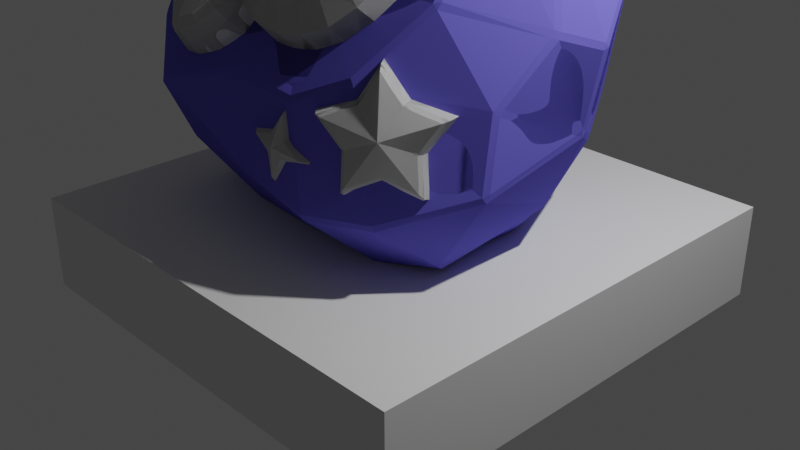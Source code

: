 # Source: Fossil.blend  (saved by Blender 2.83.19; exported with 4.5.12 LTS)
import bpy
from mathutils import Matrix  # noqa: F401  (used for matrix-valued properties, if any)

bpy.ops.wm.read_factory_settings(use_empty=True)
scene = bpy.context.scene
scene.name = 'Scene'

# ---- collections
col_collection = bpy.data.collections.new('Collection'); scene.collection.children.link(col_collection)
col_fossil = bpy.data.collections.new('Fossil'); scene.collection.children.link(col_fossil)
col_fossil_smooth = bpy.data.collections.new('Fossil Smooth'); scene.collection.children.link(col_fossil_smooth)

# ---- materials (node trees are filled in below, after node groups)
mat_white = bpy.data.materials.new('White')
mat_white.use_transparent_shadow = False
mat_purple = bpy.data.materials.new('Purple')
mat_purple.use_transparent_shadow = False
mat_purple.diffuse_color = (0.1384, 0.1221, 0.6038, 1.0)

# ---- material node trees
mat_white.use_nodes = True; mat_white.node_tree.nodes.clear()
_N = mat_white.node_tree.nodes; _L = mat_white.node_tree.links
n0 = _N.new('ShaderNodeOutputMaterial'); n0.name = 'Material Output'; n0.location = (300, 300)
n1 = _N.new('ShaderNodeBsdfPrincipled'); n1.name = 'Principled BSDF'; n1.location = (10, 300)
n1.distribution = 'GGX'
n1.subsurface_method = 'BURLEY'
n1.inputs[3].default_value = 1.45
n1.inputs[27].default_value = (0.0, 0.0, 0.0, 1.0)
n1.inputs[28].default_value = 1.0
_L.new(n1.outputs[0], n0.inputs[0])
n0.is_active_output = True

# ---- world
world_world = bpy.data.worlds.new('World'); scene.world = world_world
world_world.use_nodes = True; world_world.node_tree.nodes.clear()
_N = world_world.node_tree.nodes; _L = world_world.node_tree.links
n0 = _N.new('ShaderNodeOutputWorld'); n0.name = 'World Output'; n0.location = (300, 300)
n1 = _N.new('ShaderNodeBackground'); n1.name = 'Background'; n1.location = (10, 300)
n1.inputs[0].default_value = (0.05088, 0.05088, 0.05088, 1.0)
_L.new(n1.outputs[0], n0.inputs[0])
n0.is_active_output = True
world_world.color = (0.05088, 0.05088, 0.05088)
world_world.use_sun_shadow = False
world_world.sun_shadow_jitter_overblur = 0.0

# ---- cameras
cam_camera = bpy.data.cameras.new('Camera')
cam_camera.clip_end = 100.0
cam_camera.ortho_scale = 7.314

# ---- lights
light_light = bpy.data.lights.new('Light', 'POINT')
light_light.transmission_factor = 0.0
light_light.energy = 1000.0
light_light.shadow_soft_size = 0.1
light_light.shadow_maximum_resolution = 0.006
light_light.use_absolute_resolution = True

# ---- meshes
me_flat_base = bpy.data.meshes.new('Flat Base')
me_flat_base.from_pydata([(-2.5, -2.5, 0.0), (2.5, -2.5, 0.0), (-2.5, 2.5, 0.0), (2.5, 2.5, 0.0), (-2.5, 2.5, -1.0), (-2.5, -2.5, -1.0), (2.5, -2.5, -1.0), (2.5, 2.5, -1.0)], [], [(0, 2, 3, 1), (5, 6, 7, 4), (1, 3, 7, 6), (2, 0, 5, 4), (3, 2, 4, 7), (0, 1, 6, 5)])
_uv = me_flat_base.uv_layers.new(name='UVMap')
_uv.uv.foreach_set('vector', [0.0, 0.0, 0.0, 1.0, 1.0, 1.0, 1.0, 0.0, 0.0, 0.0, 1.0, 0.0, 1.0, 1.0, 0.0, 1.0, 1.0, 0.0, 1.0, 1.0, 1.0, 1.0, 1.0, 0.0, 0.0, 1.0, 0.0, 0.0, 0.0, 0.0, 0.0, 1.0, 1.0, 1.0, 0.0, 1.0, 0.0, 1.0, 1.0, 1.0, 0.0, 0.0, 1.0, 0.0, 1.0, 0.0, 0.0, 0.0])
me_flat_base.use_remesh_preserve_volume = False
me_flat_base.use_remesh_preserve_attributes = False
me_flat_base.use_mirror_vertex_groups = False
me_flat_base.update()
me_diamond = bpy.data.meshes.new('Diamond')
me_diamond.from_pydata([(0.2776, -1.628, 1.611), (0.314, -1.505, 1.71), (0.2744, -1.505, 1.717), (0.1247, -1.537, 1.461), (0.3743, -1.537, 1.42), (0.1572, -1.656, 1.432), (0.3348, -1.656, 1.403), (-0.0541, -1.662, 1.375), (-0.1687, -1.55, 1.401), (-0.1752, -1.555, 1.362), (0.08398, -1.567, 1.213), (0.2327, -1.724, 1.336), (0.1282, -1.677, 1.256), (0.1845, -1.695, 1.045), (0.1435, -1.599, 0.9209), (0.1831, -1.599, 0.9144), (0.3336, -1.566, 1.172), (0.3058, -1.677, 1.227), (0.5162, -1.661, 1.281), (0.6262, -1.554, 1.23), (0.6327, -1.549, 1.269)], [], [(0, 1, 2), (0, 2, 3), (4, 1, 0), (5, 0, 3), (6, 4, 0), (5, 3, 7), (3, 8, 7), (7, 8, 9), (7, 9, 10), (5, 11, 0), (7, 11, 5), (0, 11, 6), (12, 7, 10), (11, 7, 12), (12, 10, 13), (13, 11, 12), (10, 14, 13), (13, 14, 15), (13, 15, 16), (17, 11, 13), (17, 13, 16), (18, 11, 17), (17, 16, 18), (6, 11, 18), (6, 18, 4), (16, 19, 18), (18, 20, 4), (18, 19, 20), (1, 3, 2), (1, 4, 3), (3, 10, 8), (16, 4, 20), (10, 9, 8), (10, 16, 15), (10, 3, 16), (3, 4, 16), (14, 10, 15), (19, 16, 20)])
me_diamond.materials.append(mat_white)
me_diamond.use_remesh_preserve_volume = False
me_diamond.use_remesh_preserve_attributes = False
me_diamond.use_mirror_vertex_groups = False
me_diamond.update()
me_helix = bpy.data.meshes.new('Helix')
me_helix.from_pydata([(-0.5647, -1.078, 2.042), (-0.4207, -1.108, 1.988), (-0.3981, -1.416, 2.305), (-0.1654, -1.453, 2.257), (-0.1773, -1.137, 1.928), (-0.2832, -1.359, 2.706), (0.05183, -1.456, 2.25), (0.06793, -1.132, 1.914), (-0.1184, -1.38, 2.662), (0.03368, -1.381, 2.648), (-0.4205, -1.321, 2.771), (-0.181, -1.019, 2.884), (0.1866, -1.358, 2.668), (-0.5172, -1.268, 2.854), (-0.8209, -1.182, 2.71), (-0.5797, -1.204, 2.955), (-0.6048, -1.155, 3.026), (-0.8807, -0.9587, 3.03), (-0.6065, -1.076, 3.132), (-0.8527, -0.8594, 3.168), (-0.266, -0.9246, 3.101), (-0.5921, -1.023, 3.219), (-0.7938, -0.7538, 3.311), (-0.5431, -0.9445, 3.313), (-0.4983, -0.8878, 3.388), (-0.6874, -0.6598, 3.435), (-0.4324, -0.8404, 3.436), (-0.3283, -0.8104, 3.47), (-0.2034, -0.8021, 3.458), (-0.1627, -0.5137, 3.596), (-0.09198, -0.8056, 3.43), (0.2084, -0.5937, 3.453), (0.002189, -0.864, 3.341), (0.3507, -0.7431, 3.23), (0.02936, -0.9277, 3.233), (0.01361, -1.001, 3.122), (-0.2543, -0.9727, 2.997), (-0.001614, -1.037, 3.035), (0.133, -1.033, 2.839), (-0.02613, -1.049, 2.83), (-0.5916, -1.259, 2.303), (-0.5741, -1.157, 1.932), (-0.6387, -1.473, 2.214), (-0.603, -1.338, 2.417), (-0.8013, -1.585, 2.056), (-0.7709, -1.316, 1.725), (-0.6749, -1.561, 2.325), (-1.016, -1.656, 1.972), (-1.022, -1.396, 1.634), (-0.7416, -1.594, 2.39), (-0.7128, -1.274, 2.572), (-0.8283, -1.672, 2.187), (-1.019, -1.55, 2.501), (-0.8716, -1.686, 2.274), (-1.027, -1.736, 2.107), (-1.025, -1.738, 2.216), (-1.162, -1.695, 2.044), (-1.227, -1.677, 2.094), (-1.177, -1.604, 1.905), (-1.21, -1.41, 1.63), (-1.304, -1.392, 1.662), (-1.265, -1.591, 1.96), (-1.491, -1.238, 1.895), (-1.379, -1.554, 2.234), (-1.625, -1.057, 2.16), (-1.502, -1.389, 2.477), (-1.712, -0.8447, 2.466), (-1.133, -1.406, 2.713), (-1.582, -1.193, 2.758), (-1.731, -0.6151, 2.791), (-1.188, -1.262, 2.92), (-0.8804, -1.068, 2.876), (-1.6, -0.9825, 3.056), (-1.684, -0.4248, 3.054), (-1.195, -1.113, 3.13), (-1.557, -0.8082, 3.298), (-1.55, -0.2186, 3.333), (-1.157, -0.9725, 3.326), (-1.434, -0.619, 3.554), (-1.076, -0.8348, 3.513), (-1.192, -0.4215, 3.812), (-1.288, -0.003436, 3.614), (-0.917, -0.6879, 3.706), (-0.8773, -0.2569, 4.017), (-0.7012, -0.583, 3.835), (-0.5536, -0.5855, 3.528), (-0.9443, 0.1755, 3.837), (-0.434, -0.5112, 3.913), (-0.367, -0.5279, 3.593), (-0.5122, -0.1729, 4.104), (-0.5465, 0.2669, 3.933), (-0.1262, -0.4796, 3.932), (-0.09541, -0.1339, 4.125), (-0.09256, 0.3095, 3.955), (0.1505, -0.5112, 3.863), (0.2861, -0.1835, 4.023), (0.3231, 0.2553, 3.844), (0.03818, -0.5314, 3.554), (0.6084, -0.2895, 3.846), (0.6741, 0.1393, 3.652), (0.3906, -0.595, 3.726), (0.8486, -0.4571, 3.591), (0.9358, -0.04316, 3.373), (1.07, -0.2643, 3.051), (0.5545, -0.715, 3.542), (0.3092, -0.6658, 3.342), (0.9716, -0.6597, 3.295), (1.092, -0.4647, 2.768), (0.6233, -0.8446, 3.353), (0.3473, -0.8182, 3.124), (0.6386, -0.9654, 3.182), (0.3222, -0.9033, 3.006), (0.9922, -0.8432, 3.034), (1.027, -0.6569, 2.503), (0.6, -1.09, 3.009), (0.9325, -1.019, 2.79), (0.8574, -0.8465, 2.25), (0.5042, -1.207, 2.853), (0.2421, -0.9806, 2.905), (0.7765, -1.193, 2.558), (0.6404, -0.9968, 2.057), (0.3626, -1.3, 2.734), (0.5773, -1.331, 2.381), (0.358, -1.092, 1.947), (0.3181, -1.419, 2.28)], [], [(40, 0, 1), (2, 40, 1), (2, 43, 40), (2, 1, 3), (1, 4, 3), (2, 5, 43), (3, 4, 6), (4, 7, 6), (3, 8, 2), (8, 5, 2), (9, 8, 3), (6, 9, 3), (8, 39, 5), (8, 9, 39), (5, 10, 43), (50, 43, 10), (39, 11, 5), (11, 10, 5), (9, 12, 39), (12, 9, 6), (12, 38, 39), (13, 10, 11), (13, 50, 10), (50, 13, 14), (36, 13, 11), (13, 15, 14), (36, 15, 13), (71, 14, 15), (16, 71, 15), (16, 15, 36), (71, 16, 17), (18, 16, 36), (16, 18, 17), (17, 18, 19), (20, 18, 36), (18, 21, 19), (21, 18, 20), (19, 21, 22), (21, 23, 22), (23, 21, 20), (23, 24, 22), (24, 23, 20), (24, 25, 22), (24, 26, 25), (20, 26, 24), (26, 85, 25), (26, 27, 85), (20, 27, 26), (27, 88, 85), (27, 28, 88), (20, 28, 27), (28, 29, 88), (28, 30, 29), (30, 28, 20), (30, 97, 29), (97, 30, 31), (30, 32, 31), (32, 30, 20), (31, 32, 105), (33, 105, 32), (34, 33, 32), (34, 32, 20), (33, 34, 109), (109, 34, 111), (35, 34, 20), (34, 35, 111), (35, 20, 36), (35, 118, 111), (37, 35, 36), (35, 37, 118), (11, 37, 36), (37, 38, 118), (37, 11, 39), (37, 39, 38), (0, 40, 41), (40, 42, 41), (40, 43, 42), (42, 44, 41), (44, 45, 41), (43, 46, 42), (44, 47, 45), (47, 48, 45), (49, 46, 43), (43, 50, 49), (46, 51, 42), (51, 46, 49), (51, 44, 42), (50, 52, 49), (52, 50, 14), (53, 51, 49), (52, 53, 49), (44, 51, 54), (47, 44, 54), (51, 53, 55), (54, 51, 55), (55, 53, 52), (54, 56, 47), (54, 55, 57), (56, 54, 57), (56, 58, 47), (47, 58, 48), (58, 59, 48), (60, 59, 58), (61, 58, 56), (61, 60, 58), (57, 61, 56), (62, 60, 61), (57, 63, 61), (63, 62, 61), (57, 55, 63), (55, 52, 63), (64, 62, 63), (65, 64, 63), (63, 52, 65), (66, 64, 65), (52, 67, 65), (67, 52, 14), (68, 66, 65), (65, 67, 68), (69, 66, 68), (70, 67, 14), (67, 70, 68), (71, 70, 14), (72, 69, 68), (68, 70, 72), (73, 69, 72), (74, 70, 71), (70, 74, 72), (17, 74, 71), (75, 73, 72), (72, 74, 75), (76, 73, 75), (77, 74, 17), (74, 77, 75), (19, 77, 17), (78, 76, 75), (75, 77, 78), (79, 77, 19), (77, 79, 78), (22, 79, 19), (78, 80, 76), (78, 79, 80), (80, 81, 76), (82, 79, 22), (79, 82, 80), (25, 82, 22), (80, 83, 81), (84, 82, 25), (82, 84, 80), (84, 83, 80), (85, 84, 25), (83, 86, 81), (87, 84, 85), (84, 87, 83), (88, 87, 85), (83, 89, 86), (87, 89, 83), (89, 90, 86), (91, 87, 88), (87, 91, 89), (29, 91, 88), (89, 92, 90), (91, 92, 89), (92, 93, 90), (91, 29, 94), (92, 95, 93), (92, 91, 95), (91, 94, 95), (95, 96, 93), (29, 97, 94), (95, 98, 96), (95, 94, 98), (98, 99, 96), (100, 94, 97), (94, 100, 98), (31, 100, 97), (98, 101, 99), (98, 100, 101), (101, 102, 99), (103, 102, 101), (104, 100, 31), (100, 104, 101), (105, 104, 31), (106, 103, 101), (101, 104, 106), (107, 103, 106), (104, 105, 108), (104, 108, 106), (105, 33, 108), (108, 33, 109), (110, 108, 109), (108, 110, 106), (110, 109, 111), (112, 107, 106), (110, 112, 106), (113, 107, 112), (114, 110, 111), (110, 114, 112), (115, 113, 112), (114, 115, 112), (116, 113, 115), (117, 114, 111), (114, 117, 115), (118, 117, 111), (119, 116, 115), (117, 119, 115), (120, 116, 119), (117, 118, 121), (117, 121, 119), (118, 38, 121), (12, 121, 38), (122, 120, 119), (121, 122, 119), (123, 120, 122), (121, 12, 124), (122, 121, 124), (124, 123, 122), (124, 12, 6), (7, 123, 124), (6, 7, 124), (60, 48, 59), (60, 62, 48), (90, 0, 81), (62, 0, 45), (64, 0, 62), (4, 116, 7), (1, 116, 4), (0, 41, 45), (116, 123, 7), (1, 0, 107), (0, 69, 73), (0, 64, 66), (0, 66, 69), (116, 1, 113), (0, 76, 81), (113, 1, 107), (107, 0, 103), (0, 73, 76), (103, 0, 102), (62, 45, 48), (86, 90, 81), (102, 0, 99), (99, 0, 96), (96, 0, 90), (90, 93, 96), (116, 120, 123)])
me_helix.materials.append(mat_white)
me_helix.use_remesh_preserve_volume = False
me_helix.use_remesh_preserve_attributes = False
me_helix.use_mirror_vertex_groups = False
me_helix.update()
me_rock = bpy.data.meshes.new('Rock')
me_rock.from_pydata([(0.7468, -0.9058, 0.1302), (0.07414, 0.5795, -0.1078), (-0.113, -1.099, 0.3174), (-0.9068, -0.06372, -0.06737), (-0.93, 1.084, 0.002862), (-1.042, -0.8517, 0.1083), (-0.9881, 1.114, 0.02004), (-1.082, -0.8984, 0.1474), (-0.973, -0.1271, -0.04223), (-1.878, 0.3581, 0.2424), (-1.934, -0.7602, 0.4836), (-2.071, -0.9209, 1.01), (-1.91, -0.8142, 0.5032), (-1.106, -0.8394, 0.1224), (-2.076, 0.01529, 1.129), (-1.472, -1.366, 0.8466), (-2.086, 0.1118, 1.149), (-2.042, -0.9751, 1.0), (-2.155, 0.4884, 1.499), (-2.074, -0.9421, 1.077), (-2.156, 0.4978, 1.508), (-2.14, 0.5554, 1.532), (-1.897, -1.264, 1.956), (-2.237, 0.3456, 2.786), (-2.041, -0.8521, 2.623), (-2.207, 0.3531, 2.869), (-2.192, 0.4229, 2.85), (-1.89, -1.283, 2.05), (-2.215, 0.2728, 2.844), (-1.387, 0.7762, 3.816), (-1.364, 0.8502, 3.805), (-1.892, -0.3577, 3.302), (-2.039, -0.7993, 2.698), (-1.919, -0.3952, 3.251), (-2.003, -0.8694, 2.655), (-1.868, -0.41, 3.284), (-1.845, -1.323, 2.053), (-1.214, 0.1133, 4.002), (-1.861, -1.339, 1.99), (-0.1642, -0.8212, 2.597), (-2.047, -1.001, 1.063), (-1.295, -1.766, 1.6), (-1.329, -1.767, 1.547), (-1.494, -1.386, 0.9113), (-1.429, -1.415, 0.9077), (-1.267, -1.765, 1.545), (-0.3924, -1.616, 0.9322), (-0.4076, -1.635, 0.9963), (-0.466, -1.562, 1.781), (-0.4746, -1.534, 1.841), (0.3206, -1.549, 1.786), (0.3434, -1.575, 1.726), (0.5512, -1.68, 0.7997), (-0.1315, -1.158, 0.3599), (0.5647, -1.657, 0.7394), (0.7359, -0.98, 0.1529), (1.234, -1.478, 0.865), (1.249, -1.453, 0.8063), (1.38, -0.8237, 0.2942), (1.361, -0.7678, 0.2508), (1.675, 0.2415, 0.6686), (1.856, -0.7688, 1.056), (1.923, 0.3792, 1.344), (1.843, -0.8051, 1.112), (0.9335, -1.387, 1.991), (0.8904, -1.377, 2.04), (1.371, -0.8828, 2.597), (1.329, -0.8883, 2.643), (1.825, -0.6957, 1.83), (1.87, -0.7401, 1.132), (1.852, -0.6394, 1.772), (1.926, 0.2714, 1.391), (1.859, -0.6001, 1.833), (1.94, 0.346, 1.434), (1.92, 0.4183, 1.392), (2.093, 0.4059, 2.185), (1.945, -0.1727, 2.351), (1.979, -0.1073, 2.328), (2.098, 0.3361, 2.174), (1.385, -0.8455, 2.657), (1.946, -0.133, 2.409), (1.976, -0.0748, 2.388), (2.095, 0.3607, 2.236), (1.626, 0.2398, 3.393), (1.744, 1.228, 3.1), (1.595, 0.1843, 3.434), (1.704, 1.262, 3.145), (1.585, 0.251, 3.445), (0.4234, 1.437, 3.947), (0.5989, 0.234, 4.13), (0.679, 0.1677, 4.068), (1.356, -0.2834, 3.427), (1.303, -0.324, 3.415), (0.5397, 0.1859, 4.139), (0.08311, 0.3095, 4.276), (0.541, 0.2421, 4.159), (0.12, 0.3551, 4.287), (0.3579, 1.447, 3.969), (0.1136, 1.545, 3.947), (0.09049, 1.495, 3.988), (0.04413, 1.55, 3.952), (0.05306, 0.3584, 4.29), (0.02566, 1.476, 3.989), (-1.207, 0.1685, 4.025), (-1.332, 0.8024, 3.844), (-1.263, 0.147, 3.995), (-2.076, 0.09732, 1.064), (-1.874, 0.4136, 0.2882), (-2.069, 0.1616, 1.096), (-1.334, 1.52, 0.7109), (-1.357, 1.536, 0.7826), (-2.139, 0.546, 1.464), (-0.9353, 1.158, 0.04565), (-1.3, 1.579, 0.7804), (-1.293, 1.84, 1.394), (-0.8611, 1.121, 0.01806), (-0.1305, 1.807, 0.7186), (0.08423, 0.6508, -0.09153), (0.2604, 1.382, 0.4096), (0.2688, 1.328, 0.3529), (0.7309, 0.7016, -0.04437), (0.8121, 0.6259, -0.05131), (0.3171, 1.352, 0.3954), (0.8088, 0.6922, -0.05641), (1.625, 0.2971, 0.6243), (1.63, 0.2315, 0.6026), (1.286, 1.287, 0.8848), (1.36, 1.202, 0.9099), (1.324, 1.287, 0.9453), (1.056, 1.73, 1.12), (0.994, 1.76, 1.13), (1.092, 1.745, 1.186), (1.041, 1.779, 1.209), (-0.1242, 1.83, 0.7858), (1.222, 1.831, 2.291), (1.731, 1.29, 3.066), (1.169, 1.865, 2.271), (1.184, 1.856, 2.337), (1.692, 1.318, 3.108), (0.3809, 1.495, 3.928), (0.132, 2.04, 2.961), (0.1511, 2.028, 3.033), (0.08371, 2.031, 3.028), (-1.047, 1.958, 2.565), (-1.059, 1.944, 2.631), (-1.101, 1.928, 2.567), (-2.22, 0.4157, 2.785), (-1.282, 1.863, 1.459), (-1.229, 1.889, 1.439), (-1.238, 1.867, 1.373)], [], [(121, 125, 59), (121, 59, 0), (1, 121, 0), (2, 1, 0), (3, 1, 2), (1, 3, 4), (5, 3, 2), (6, 4, 3), (5, 7, 13), (8, 6, 3), (8, 3, 5), (13, 8, 5), (8, 9, 6), (13, 10, 8), (10, 9, 8), (9, 10, 106), (10, 11, 106), (12, 10, 13), (10, 12, 11), (7, 12, 13), (14, 106, 11), (12, 7, 15), (14, 16, 106), (16, 108, 106), (12, 17, 11), (17, 12, 15), (18, 108, 16), (111, 108, 18), (19, 11, 17), (19, 14, 11), (20, 111, 18), (111, 20, 21), (22, 14, 19), (21, 20, 23), (146, 21, 23), (18, 24, 20), (24, 23, 20), (24, 18, 16), (146, 23, 25), (26, 146, 25), (16, 14, 27), (27, 24, 16), (14, 22, 27), (23, 24, 28), (25, 23, 28), (25, 29, 26), (29, 30, 26), (31, 25, 28), (25, 31, 29), (24, 32, 28), (33, 31, 28), (28, 32, 33), (32, 24, 34), (24, 27, 34), (33, 32, 35), (32, 34, 35), (33, 35, 31), (27, 36, 34), (35, 37, 31), (38, 36, 27), (22, 38, 27), (39, 35, 34), (39, 34, 36), (35, 39, 37), (40, 38, 22), (19, 40, 22), (40, 19, 17), (36, 38, 41), (36, 41, 39), (42, 38, 40), (38, 42, 41), (40, 17, 43), (42, 40, 43), (17, 15, 43), (43, 44, 42), (43, 15, 44), (45, 41, 42), (44, 45, 42), (44, 15, 46), (15, 7, 46), (45, 44, 47), (47, 44, 46), (41, 45, 48), (48, 45, 47), (49, 41, 48), (39, 41, 49), (50, 49, 48), (50, 39, 49), (51, 48, 47), (51, 50, 48), (47, 46, 52), (52, 51, 47), (7, 53, 46), (53, 7, 5), (2, 53, 5), (46, 54, 52), (46, 53, 54), (55, 53, 2), (53, 55, 54), (0, 55, 2), (52, 54, 56), (51, 52, 56), (54, 55, 57), (54, 57, 56), (58, 55, 0), (55, 58, 57), (59, 58, 0), (59, 125, 58), (125, 60, 58), (61, 58, 60), (61, 57, 58), (61, 60, 62), (56, 57, 63), (57, 61, 63), (64, 51, 56), (64, 56, 63), (51, 64, 65), (50, 51, 65), (39, 50, 65), (64, 66, 65), (67, 39, 65), (66, 67, 65), (68, 64, 63), (68, 66, 64), (61, 69, 63), (68, 63, 70), (63, 69, 70), (71, 69, 61), (70, 69, 71), (62, 71, 61), (68, 70, 72), (70, 71, 72), (73, 71, 62), (71, 73, 72), (74, 73, 62), (74, 75, 73), (76, 68, 72), (68, 76, 66), (77, 72, 73), (77, 76, 72), (75, 78, 73), (78, 77, 73), (66, 76, 79), (79, 67, 66), (80, 76, 77), (76, 80, 79), (77, 78, 81), (81, 80, 77), (78, 82, 81), (82, 78, 75), (80, 81, 83), (83, 81, 82), (84, 82, 75), (84, 83, 82), (135, 84, 75), (85, 80, 83), (84, 135, 86), (135, 138, 86), (83, 84, 87), (84, 86, 87), (83, 87, 85), (86, 138, 88), (138, 139, 88), (86, 89, 87), (88, 89, 86), (90, 85, 87), (89, 90, 87), (85, 91, 80), (85, 90, 91), (91, 79, 80), (79, 91, 92), (92, 91, 90), (67, 79, 92), (39, 67, 92), (93, 92, 90), (92, 93, 39), (93, 90, 89), (39, 93, 94), (39, 94, 37), (95, 93, 89), (89, 88, 95), (94, 93, 96), (93, 95, 96), (88, 97, 95), (97, 88, 139), (97, 139, 98), (99, 95, 97), (99, 97, 98), (99, 96, 95), (99, 98, 100), (96, 101, 94), (37, 94, 101), (96, 99, 102), (102, 99, 100), (101, 96, 102), (102, 100, 30), (103, 37, 101), (102, 103, 101), (104, 102, 30), (102, 104, 103), (104, 30, 29), (103, 104, 29), (105, 37, 103), (105, 103, 29), (37, 105, 31), (29, 31, 105), (9, 106, 107), (106, 108, 107), (9, 107, 109), (9, 109, 6), (108, 110, 107), (107, 110, 109), (108, 111, 110), (112, 6, 109), (4, 6, 112), (109, 110, 113), (113, 112, 109), (110, 111, 114), (113, 110, 114), (114, 111, 21), (115, 4, 112), (4, 115, 1), (112, 113, 116), (115, 117, 1), (112, 118, 115), (116, 118, 112), (115, 119, 117), (118, 119, 115), (1, 117, 120), (117, 119, 120), (121, 1, 120), (119, 118, 122), (120, 119, 122), (123, 121, 120), (123, 120, 122), (121, 123, 124), (125, 121, 124), (124, 60, 125), (126, 124, 123), (123, 122, 126), (127, 60, 124), (126, 127, 124), (62, 60, 127), (62, 127, 74), (126, 128, 127), (127, 128, 74), (122, 129, 126), (126, 129, 128), (122, 118, 130), (129, 122, 130), (116, 130, 118), (129, 131, 128), (128, 131, 74), (130, 132, 129), (132, 131, 129), (116, 133, 130), (133, 132, 130), (131, 134, 74), (134, 75, 74), (75, 134, 135), (131, 132, 136), (134, 131, 136), (133, 136, 132), (135, 134, 137), (134, 136, 137), (138, 135, 137), (137, 139, 138), (136, 140, 137), (133, 140, 136), (141, 139, 137), (140, 141, 137), (141, 98, 139), (98, 141, 142), (140, 142, 141), (100, 98, 142), (142, 140, 143), (140, 133, 143), (144, 100, 142), (144, 142, 143), (144, 30, 100), (144, 26, 30), (26, 144, 145), (143, 145, 144), (146, 26, 145), (146, 145, 21), (145, 147, 21), (147, 145, 143), (147, 114, 21), (148, 147, 143), (114, 147, 148), (133, 148, 143), (149, 114, 148), (148, 133, 149), (149, 113, 114), (133, 116, 149), (113, 149, 116)])
me_rock.materials.append(mat_purple)
me_rock.materials.append(mat_white)
me_rock.use_remesh_preserve_volume = False
me_rock.use_remesh_preserve_attributes = False
me_rock.use_mirror_vertex_groups = False
me_rock.update()
me_star = bpy.data.meshes.new('Star')
me_star.from_pydata([(0.7257, -1.282, 1.394), (0.7577, -1.339, 0.9697), (0.9768, -1.586, 1.109), (1.086, -1.1, 1.147), (0.9494, -1.536, 1.475), (1.26, -1.38, 1.262), (0.7294, -1.624, 1.751), (0.4706, -1.384, 1.714), (0.7977, -1.149, 1.871), (1.023, -1.596, 1.164), (0.7974, -1.631, 1.744), (0.9971, -1.551, 1.494), (1.011, -1.422, 1.887), (1.31, -1.471, 1.628), (1.278, -1.41, 1.303), (1.053, -1.448, 1.867), (1.562, -1.251, 1.191), (1.178, -1.317, 2.153), (1.15, -1.277, 2.204), (0.958, -0.9808, 2.239), (1.202, -0.8909, 1.891), (1.36, -1.199, 1.903), (1.369, -1.246, 1.882), (1.65, -1.087, 1.784), (1.671, -1.023, 1.795), (1.562, -0.6869, 1.765), (1.385, -0.8611, 1.425), (1.51, -1.224, 1.519), (1.518, -1.174, 1.502), (1.576, -1.204, 1.137), (1.452, -0.8962, 1.003)], [], [(0, 1, 2), (2, 1, 3), (4, 0, 2), (5, 2, 3), (4, 6, 0), (6, 7, 0), (8, 7, 6), (2, 9, 4), (2, 5, 9), (10, 6, 4), (9, 11, 4), (11, 10, 4), (12, 8, 6), (12, 6, 10), (9, 13, 11), (11, 13, 10), (5, 14, 9), (14, 13, 9), (15, 12, 10), (10, 13, 15), (16, 14, 5), (16, 13, 14), (12, 15, 17), (15, 13, 17), (12, 18, 8), (18, 12, 17), (18, 19, 8), (20, 19, 18), (21, 18, 17), (21, 20, 18), (13, 22, 17), (22, 21, 17), (13, 23, 22), (21, 22, 23), (21, 24, 20), (24, 21, 23), (24, 25, 20), (26, 25, 24), (13, 27, 23), (16, 27, 13), (28, 24, 23), (27, 28, 23), (28, 26, 24), (28, 27, 16), (28, 29, 26), (29, 28, 16), (29, 16, 5), (29, 30, 26), (5, 3, 29), (3, 30, 29), (20, 8, 19), (25, 26, 20), (3, 8, 20), (26, 3, 20), (7, 8, 0), (0, 8, 3), (26, 30, 3), (3, 1, 0)])
me_star.materials.append(mat_white)
me_star.use_remesh_preserve_volume = False
me_star.use_remesh_preserve_attributes = False
me_star.use_mirror_vertex_groups = False
me_star.update()
me_diamond_smooth = bpy.data.meshes.new('Diamond Smooth')
me_diamond_smooth.from_pydata([(0.2776, -1.628, 1.611), (0.314, -1.505, 1.71), (0.2744, -1.505, 1.717), (0.1247, -1.537, 1.461), (0.3743, -1.537, 1.42), (0.1572, -1.656, 1.432), (0.3348, -1.656, 1.403), (-0.0541, -1.662, 1.375), (-0.1687, -1.55, 1.401), (-0.1752, -1.555, 1.362), (0.08398, -1.567, 1.213), (0.2327, -1.724, 1.336), (0.1282, -1.677, 1.256), (0.1845, -1.695, 1.045), (0.1435, -1.599, 0.9209), (0.1831, -1.599, 0.9144), (0.3336, -1.566, 1.172), (0.3058, -1.677, 1.227), (0.5162, -1.661, 1.281), (0.6262, -1.554, 1.23), (0.6327, -1.549, 1.269)], [], [(0, 1, 2), (10, 14, 13, 12), (17, 13, 15, 16), (6, 4, 1, 0), (7, 8, 9), (5, 11, 0), (7, 11, 5), (0, 11, 6), (11, 7, 12), (16, 19, 18, 17), (13, 11, 12), (13, 14, 15), (5, 0, 2, 3), (17, 11, 13), (18, 11, 17), (12, 7, 9, 10), (6, 11, 18), (3, 8, 7, 5), (18, 19, 20), (18, 20, 4, 6), (19, 16, 4, 20), (1, 4, 3, 2), (10, 9, 8, 3), (14, 10, 16, 15), (3, 4, 16, 10)])
_k = {(0, 2): 1.0, (0, 1): 1.0, (1, 2): 1.0, (2, 3): 1.0, (1, 4): 1.0, (3, 5): 1.0, (0, 5): 1.0, (0, 6): 1.0, (4, 6): 1.0, (5, 7): 1.0, (3, 8): 1.0, (7, 8): 1.0, (7, 9): 1.0, (8, 9): 1.0, (9, 10): 1.0, (10, 12): 1.0, (7, 12): 1.0, (12, 13): 1.0, (10, 14): 1.0, (13, 14): 1.0, (13, 15): 1.0, (14, 15): 1.0, (15, 16): 1.0, (13, 17): 1.0, (16, 17): 1.0, (17, 18): 1.0, (6, 18): 1.0, (16, 19): 1.0, (18, 19): 1.0, (18, 20): 1.0, (4, 20): 1.0, (19, 20): 1.0, (3, 4): 1.0, (3, 10): 1.0, (4, 16): 1.0, (10, 16): 1.0}
me_diamond_smooth.attributes.new('crease_edge', 'FLOAT', 'EDGE').data.foreach_set('value', [_k.get((min(e.vertices), max(e.vertices)), 0.0) for e in me_diamond_smooth.edges])
me_diamond_smooth.materials.append(mat_white)
me_diamond_smooth.use_remesh_preserve_volume = False
me_diamond_smooth.use_remesh_preserve_attributes = False
me_diamond_smooth.use_mirror_vertex_groups = False
me_diamond_smooth.update()
me_helix_smooth = bpy.data.meshes.new('Helix Smooth')
me_helix_smooth.from_pydata([(-0.5647, -1.078, 2.042), (-0.4207, -1.108, 1.988), (-0.3981, -1.416, 2.305), (-0.1654, -1.453, 2.257), (-0.1773, -1.137, 1.928), (-0.2832, -1.359, 2.706), (0.05183, -1.456, 2.25), (0.06793, -1.132, 1.914), (-0.1184, -1.38, 2.662), (0.03368, -1.381, 2.648), (-0.4205, -1.321, 2.771), (-0.181, -1.019, 2.884), (0.1866, -1.358, 2.668), (-0.5172, -1.268, 2.854), (-0.8209, -1.182, 2.71), (-0.5797, -1.204, 2.955), (-0.6048, -1.155, 3.026), (-0.8807, -0.9587, 3.03), (-0.6065, -1.076, 3.132), (-0.8527, -0.8594, 3.168), (-0.266, -0.9246, 3.101), (-0.5921, -1.023, 3.219), (-0.7938, -0.7538, 3.311), (-0.5431, -0.9445, 3.313), (-0.4983, -0.8878, 3.388), (-0.6874, -0.6598, 3.435), (-0.4324, -0.8404, 3.436), (-0.3283, -0.8104, 3.47), (-0.2034, -0.8021, 3.458), (-0.1627, -0.5137, 3.596), (-0.09198, -0.8056, 3.43), (0.2084, -0.5937, 3.453), (0.002188, -0.864, 3.341), (0.3507, -0.7431, 3.23), (0.02936, -0.9277, 3.233), (0.01361, -1.001, 3.122), (-0.2543, -0.9727, 2.997), (-0.001615, -1.037, 3.035), (0.133, -1.033, 2.839), (-0.02613, -1.049, 2.83), (-0.5916, -1.259, 2.303), (-0.5741, -1.157, 1.932), (-0.6387, -1.473, 2.214), (-0.603, -1.338, 2.417), (-0.8013, -1.585, 2.056), (-0.7709, -1.316, 1.725), (-0.6749, -1.561, 2.325), (-1.016, -1.656, 1.972), (-1.022, -1.396, 1.634), (-0.7416, -1.594, 2.39), (-0.7128, -1.274, 2.572), (-0.8283, -1.672, 2.187), (-1.019, -1.55, 2.501), (-0.8716, -1.686, 2.274), (-1.027, -1.736, 2.107), (-1.025, -1.738, 2.216), (-1.162, -1.695, 2.044), (-1.227, -1.677, 2.094), (-1.177, -1.604, 1.905), (-1.21, -1.41, 1.63), (-1.304, -1.392, 1.662), (-1.265, -1.591, 1.96), (-1.491, -1.238, 1.895), (-1.379, -1.554, 2.234), (-1.625, -1.057, 2.16), (-1.502, -1.389, 2.477), (-1.712, -0.8447, 2.466), (-1.133, -1.406, 2.713), (-1.582, -1.193, 2.758), (-1.731, -0.6151, 2.791), (-1.188, -1.262, 2.92), (-0.8804, -1.068, 2.876), (-1.6, -0.9825, 3.056), (-1.684, -0.4248, 3.054), (-1.195, -1.113, 3.13), (-1.557, -0.8082, 3.298), (-1.55, -0.2186, 3.333), (-1.157, -0.9725, 3.326), (-1.434, -0.619, 3.554), (-1.076, -0.8348, 3.513), (-1.192, -0.4215, 3.812), (-1.288, -0.003436, 3.614), (-0.917, -0.6879, 3.706), (-0.8773, -0.2569, 4.017), (-0.7012, -0.583, 3.835), (-0.5536, -0.5855, 3.528), (-0.9443, 0.1755, 3.837), (-0.434, -0.5112, 3.913), (-0.367, -0.5279, 3.593), (-0.5122, -0.1729, 4.104), (-0.5465, 0.2669, 3.933), (-0.1262, -0.4796, 3.932), (-0.09541, -0.1339, 4.125), (-0.09256, 0.3095, 3.955), (0.1505, -0.5112, 3.863), (0.2861, -0.1835, 4.023), (0.3231, 0.2553, 3.844), (0.03818, -0.5314, 3.554), (0.6084, -0.2895, 3.846), (0.6741, 0.1393, 3.652), (0.3906, -0.595, 3.726), (0.8486, -0.4571, 3.591), (0.9358, -0.04316, 3.373), (1.07, -0.2643, 3.051), (0.5545, -0.715, 3.542), (0.3092, -0.6658, 3.342), (0.9716, -0.6597, 3.295), (1.092, -0.4647, 2.768), (0.6233, -0.8446, 3.353), (0.3473, -0.8182, 3.124), (0.6386, -0.9654, 3.182), (0.3222, -0.9033, 3.006), (0.9922, -0.8432, 3.034), (1.027, -0.6569, 2.503), (0.6, -1.09, 3.009), (0.9325, -1.019, 2.79), (0.8574, -0.8465, 2.25), (0.5042, -1.207, 2.853), (0.2421, -0.9806, 2.905), (0.7765, -1.193, 2.558), (0.6404, -0.9968, 2.057), (0.3626, -1.3, 2.734), (0.5773, -1.331, 2.381), (0.358, -1.092, 1.947), (0.3181, -1.419, 2.28)], [], [(43, 50, 49, 46), (2, 43, 40), (98, 99, 96, 95), (105, 104, 100, 31), (34, 35, 111, 109), (34, 33, 105, 32), (71, 70, 67, 14), (124, 123, 120, 122), (8, 9, 39), (40, 42, 41, 0), (11, 10, 5), (39, 11, 5, 8), (91, 94, 95, 92), (13, 10, 11), (54, 51, 53, 55), (37, 35, 20, 36), (84, 83, 80, 82), (16, 15, 36), (29, 97, 94, 91), (18, 16, 36), (100, 104, 101, 98), (5, 10, 43, 2), (87, 89, 83, 84), (23, 21, 20), (104, 108, 106, 101), (24, 23, 20), (29, 91, 87, 88), (20, 26, 24), (85, 84, 82, 25), (20, 27, 26), (24, 25, 22, 23), (20, 28, 27), (26, 85, 25, 24), (30, 28, 20), (61, 60, 59, 58), (32, 30, 20), (31, 32, 105), (114, 110, 109, 111), (34, 32, 20), (33, 34, 109), (68, 66, 64, 65), (35, 34, 20), (25, 82, 79, 22), (13, 50, 43, 10), (11, 37, 36), (37, 38, 118), (37, 11, 39), (37, 39, 38), (57, 61, 58, 56), (2, 40, 0, 1), (67, 70, 68, 65), (6, 7, 123, 124), (64, 0, 45, 62), (22, 79, 77, 19), (30, 32, 31, 97), (50, 52, 49), (91, 92, 89, 87), (52, 53, 49), (12, 38, 39, 9), (35, 37, 118, 111), (55, 53, 52), (0, 103, 107, 1), (56, 58, 47, 54), (43, 46, 42, 40), (13, 15, 14, 50), (58, 59, 48, 47), (62, 60, 61), (57, 63, 61), (63, 62, 61), (56, 54, 55, 57), (51, 44, 42, 46), (8, 5, 2, 3), (47, 44, 51, 54), (121, 122, 119, 117), (106, 103, 102, 101), (19, 77, 74, 17), (31, 100, 94, 97), (115, 113, 107, 112), (114, 115, 112, 110), (47, 48, 45, 44), (72, 69, 66, 68), (52, 67, 65, 63), (44, 45, 41, 42), (6, 9, 8, 3), (83, 86, 81, 80), (21, 18, 36, 20), (117, 119, 115, 114), (92, 93, 90, 89), (79, 82, 80, 78), (118, 38, 121, 117), (67, 52, 50, 14), (110, 112, 106, 108), (101, 102, 99, 98), (16, 71, 14, 15), (124, 12, 9, 6), (119, 116, 113, 115), (21, 23, 22, 19), (80, 81, 76, 78), (36, 15, 13, 11), (89, 90, 86, 83), (118, 117, 114, 111), (16, 18, 17, 71), (122, 120, 116, 119), (27, 88, 85, 26), (1, 4, 3, 2), (30, 97, 29, 28), (53, 51, 46, 49), (78, 76, 73, 75), (110, 108, 33, 109), (18, 21, 19, 17), (88, 87, 84, 85), (17, 74, 70, 71), (112, 107, 103, 106), (122, 121, 12, 124), (4, 7, 6, 3), (70, 74, 72, 68), (105, 33, 108, 104), (95, 96, 93, 92), (28, 29, 88, 27), (94, 100, 98, 95), (12, 121, 38), (74, 77, 75, 72), (77, 79, 78, 75), (65, 64, 62, 63), (60, 48, 59), (60, 62, 48), (90, 0, 81), (55, 52, 63, 57), (4, 116, 7), (1, 116, 4), (0, 41, 45), (116, 123, 7), (0, 69, 73), (0, 64, 66), (0, 66, 69), (116, 1, 113), (0, 76, 81), (113, 1, 107), (0, 73, 76), (103, 0, 102), (62, 45, 48), (86, 90, 81), (102, 0, 99), (99, 0, 96), (96, 0, 90), (90, 93, 96), (116, 120, 123), (75, 73, 69, 72)])
_k = {(0, 1): 1.0, (2, 3): 0.24706, (1, 4): 1.0, (3, 6): 0.24706, (4, 7): 1.0, (5, 8): 0.09804, (8, 9): 0.09804, (5, 10): 0.09804, (9, 12): 0.09804, (10, 13): 0.09804, (13, 15): 0.09804, (15, 16): 0.09804, (16, 18): 0.09804, (17, 19): 0.89804, (18, 21): 0.09804, (19, 22): 0.89804, (21, 23): 0.09804, (23, 24): 0.09804, (22, 25): 0.89804, (24, 26): 0.09804, (26, 27): 0.09804, (27, 28): 0.09804, (28, 30): 0.09804, (30, 32): 0.09804, (32, 34): 0.09804, (34, 35): 0.09804, (20, 36): 0.89804, (35, 37): 0.09804, (37, 39): 0.09804, (38, 39): 0.89804, (40, 42): 0.24706, (40, 43): 0.90196, (42, 44): 0.24706, (41, 45): 1.0, (44, 47): 0.24706, (45, 48): 1.0, (43, 50): 0.89804, (44, 51): 0.09804, (51, 53): 0.09804, (52, 53): 0.09804, (47, 58): 0.24706, (48, 59): 1.0, (59, 60): 1.0, (58, 61): 0.24706, (60, 62): 1.0, (61, 63): 0.24706, (62, 64): 1.0, (63, 65): 0.24706, (64, 66): 1.0, (52, 67): 0.09804, (65, 68): 0.24706, (66, 69): 1.0, (67, 70): 0.09804, (68, 72): 0.24706, (69, 73): 1.0, (70, 74): 0.09804, (72, 75): 0.24706, (73, 76): 1.0, (74, 77): 0.09804, (75, 78): 0.24706, (77, 79): 0.09804, (78, 80): 0.24706, (76, 81): 1.0, (79, 82): 0.09804, (80, 83): 0.24706, (82, 84): 0.09804, (81, 86): 1.0, (84, 87): 0.09804, (85, 88): 0.89804, (83, 89): 0.24706, (86, 90): 1.0, (87, 91): 0.09804, (89, 92): 0.24706, (90, 93): 1.0, (91, 94): 0.09804, (92, 95): 0.24706, (93, 96): 1.0, (95, 98): 0.24706, (96, 99): 1.0, (94, 100): 0.09804, (98, 101): 0.24706, (99, 102): 1.0, (102, 103): 1.0, (100, 104): 0.09804, (101, 106): 0.24706, (103, 107): 1.0, (104, 108): 0.09804, (108, 110): 0.09804, (109, 111): 0.89804, (106, 112): 0.24706, (107, 113): 1.0, (110, 114): 0.09804, (112, 115): 0.24706, (113, 116): 1.0, (114, 117): 0.09804, (111, 118): 0.89804, (115, 119): 0.24706, (116, 120): 1.0, (117, 121): 0.09804, (12, 121): 0.09804, (119, 122): 0.24706, (120, 123): 1.0, (122, 124): 0.24706, (6, 124): 0.24706, (7, 123): 1.0, (0, 40): 0.90196, (2, 43): 0.24706, (11, 39): 0.89804, (14, 50): 0.89804, (11, 36): 0.89804, (14, 71): 0.89804, (17, 71): 0.89804, (25, 85): 0.89804, (29, 88): 0.89804, (29, 97): 0.89804, (31, 97): 0.89804, (31, 105): 0.89804, (33, 105): 0.89804, (33, 109): 0.89804, (38, 118): 0.89804, (0, 41): 1.0, (48, 60): 1.0, (45, 62): 1.0, (1, 116): 1.0, (0, 45): 1.0, (81, 90): 1.0, (7, 116): 1.0, (0, 64): 1.0, (4, 116): 1.0, (116, 123): 1.0, (0, 66): 1.0, (0, 69): 1.0, (0, 103): 1.0, (0, 73): 1.0, (0, 102): 1.0, (0, 76): 1.0, (0, 81): 1.0, (0, 99): 1.0, (1, 113): 1.0, (0, 96): 1.0, (0, 90): 1.0, (48, 62): 1.0, (90, 96): 1.0, (1, 107): 1.0}
me_helix_smooth.attributes.new('crease_edge', 'FLOAT', 'EDGE').data.foreach_set('value', [_k.get((min(e.vertices), max(e.vertices)), 0.0) for e in me_helix_smooth.edges])
me_helix_smooth.materials.append(mat_white)
me_helix_smooth.use_remesh_preserve_volume = False
me_helix_smooth.use_remesh_preserve_attributes = False
me_helix_smooth.use_mirror_vertex_groups = False
me_helix_smooth.update()
me_rock_smooth = bpy.data.meshes.new('Rock Smooth')
me_rock_smooth.from_pydata([(0.7468, -0.9058, 0.1302), (0.07414, 0.5795, -0.1078), (-0.113, -1.099, 0.3174), (-0.9068, -0.06372, -0.06737), (-0.93, 1.084, 0.002862), (-1.042, -0.8517, 0.1083), (-0.9881, 1.114, 0.02004), (-1.082, -0.8984, 0.1474), (-0.973, -0.1271, -0.04223), (-1.878, 0.3581, 0.2424), (-1.934, -0.7602, 0.4836), (-2.071, -0.9209, 1.01), (-1.91, -0.8142, 0.5032), (-1.106, -0.8394, 0.1224), (-2.076, 0.01529, 1.129), (-1.472, -1.366, 0.8466), (-2.086, 0.1118, 1.149), (-2.042, -0.9751, 1.0), (-2.155, 0.4884, 1.499), (-2.074, -0.9421, 1.077), (-2.156, 0.4978, 1.508), (-2.14, 0.5554, 1.532), (-1.897, -1.264, 1.956), (-2.237, 0.3456, 2.786), (-2.041, -0.8521, 2.623), (-2.207, 0.3531, 2.869), (-2.192, 0.4229, 2.85), (-1.89, -1.283, 2.05), (-2.215, 0.2728, 2.844), (-1.387, 0.7762, 3.816), (-1.364, 0.8502, 3.805), (-1.892, -0.3577, 3.302), (-2.039, -0.7993, 2.698), (-1.919, -0.3952, 3.251), (-2.003, -0.8694, 2.655), (-1.868, -0.41, 3.284), (-1.845, -1.323, 2.053), (-1.214, 0.1133, 4.002), (-1.861, -1.339, 1.99), (-0.1642, -0.8212, 2.597), (-2.047, -1.001, 1.063), (-1.295, -1.766, 1.6), (-1.329, -1.767, 1.547), (-1.494, -1.386, 0.9113), (-1.429, -1.415, 0.9077), (-1.267, -1.765, 1.545), (-0.3924, -1.616, 0.9322), (-0.4076, -1.635, 0.9963), (-0.466, -1.562, 1.781), (-0.4746, -1.534, 1.841), (0.3206, -1.549, 1.786), (0.3434, -1.575, 1.726), (0.5512, -1.68, 0.7997), (-0.1315, -1.158, 0.3599), (0.5647, -1.657, 0.7394), (0.7359, -0.98, 0.1529), (1.234, -1.478, 0.865), (1.249, -1.453, 0.8063), (1.38, -0.8237, 0.2942), (1.361, -0.7678, 0.2508), (1.675, 0.2415, 0.6686), (1.856, -0.7688, 1.056), (1.923, 0.3792, 1.344), (1.843, -0.8051, 1.112), (0.9335, -1.387, 1.991), (0.8904, -1.377, 2.04), (1.371, -0.8828, 2.597), (1.329, -0.8883, 2.643), (1.825, -0.6957, 1.83), (1.87, -0.7401, 1.132), (1.852, -0.6394, 1.772), (1.926, 0.2714, 1.391), (1.859, -0.6001, 1.833), (1.94, 0.346, 1.434), (1.92, 0.4183, 1.392), (2.093, 0.4059, 2.185), (1.945, -0.1727, 2.351), (1.979, -0.1073, 2.328), (2.098, 0.3361, 2.174), (1.385, -0.8455, 2.657), (1.946, -0.133, 2.409), (1.976, -0.0748, 2.388), (2.095, 0.3607, 2.236), (1.626, 0.2398, 3.393), (1.744, 1.228, 3.1), (1.595, 0.1843, 3.434), (1.704, 1.262, 3.145), (1.585, 0.251, 3.445), (0.4234, 1.437, 3.947), (0.5989, 0.234, 4.13), (0.679, 0.1677, 4.068), (1.356, -0.2834, 3.427), (1.303, -0.324, 3.415), (0.5397, 0.1859, 4.139), (0.08311, 0.3095, 4.276), (0.541, 0.2421, 4.159), (0.12, 0.3551, 4.287), (0.3579, 1.447, 3.969), (0.1136, 1.545, 3.947), (0.09049, 1.495, 3.988), (0.04413, 1.55, 3.952), (0.05306, 0.3584, 4.29), (0.02566, 1.476, 3.989), (-1.207, 0.1685, 4.025), (-1.332, 0.8024, 3.844), (-1.263, 0.147, 3.995), (-2.076, 0.09732, 1.064), (-1.874, 0.4136, 0.2882), (-2.069, 0.1616, 1.096), (-1.334, 1.52, 0.7109), (-1.357, 1.536, 0.7826), (-2.139, 0.546, 1.464), (-0.9353, 1.158, 0.04565), (-1.3, 1.579, 0.7804), (-1.293, 1.84, 1.394), (-0.8611, 1.121, 0.01806), (-0.1305, 1.807, 0.7186), (0.08423, 0.6508, -0.09153), (0.2604, 1.382, 0.4096), (0.2688, 1.328, 0.3529), (0.7309, 0.7016, -0.04437), (0.8121, 0.6259, -0.05131), (0.3171, 1.352, 0.3954), (0.8088, 0.6922, -0.05641), (1.625, 0.2971, 0.6243), (1.63, 0.2315, 0.6026), (1.286, 1.287, 0.8848), (1.36, 1.202, 0.9099), (1.324, 1.287, 0.9453), (1.056, 1.73, 1.12), (0.994, 1.76, 1.13), (1.092, 1.745, 1.186), (1.041, 1.779, 1.209), (-0.1242, 1.83, 0.7858), (1.222, 1.831, 2.291), (1.731, 1.29, 3.066), (1.169, 1.865, 2.271), (1.184, 1.856, 2.337), (1.692, 1.318, 3.108), (0.3809, 1.495, 3.928), (0.132, 2.04, 2.961), (0.1511, 2.028, 3.033), (0.08371, 2.031, 3.028), (-1.047, 1.958, 2.565), (-1.059, 1.944, 2.631), (-1.101, 1.928, 2.567), (-2.22, 0.4157, 2.785), (-1.282, 1.863, 1.459), (-1.229, 1.889, 1.439), (-1.238, 1.867, 1.373)], [], [(121, 125, 59), (59, 58, 55, 0), (146, 26, 144, 145), (1, 3, 4), (5, 3, 2), (6, 4, 3), (5, 7, 13), (74, 73, 71, 62), (8, 3, 5), (13, 8, 5), (146, 21, 20, 23), (61, 58, 125, 60), (113, 149, 133, 116), (52, 51, 48, 47), (14, 106, 11), (68, 76, 66, 64), (48, 45, 44, 47), (88, 89, 87, 86), (132, 131, 129, 130), (19, 14, 11), (20, 111, 18), (111, 20, 21), (22, 14, 19), (54, 57, 56, 52), (18, 24, 20), (24, 23, 20), (148, 147, 145, 143), (7, 53, 46, 15), (16, 14, 27), (14, 22, 27), (23, 24, 28), (25, 23, 28), (91, 79, 80, 85), (76, 80, 79, 66), (141, 139, 138, 137), (24, 32, 28), (28, 32, 33), (32, 24, 34), (85, 80, 81, 83), (33, 32, 35), (32, 34, 35), (33, 35, 31), (129, 122, 118, 130), (111, 114, 110, 108), (39, 35, 34), (39, 34, 36), (35, 39, 37), (40, 38, 22), (19, 40, 22), (77, 72, 71, 73), (36, 41, 39), (106, 108, 107, 9), (102, 104, 103, 101), (125, 121, 123, 124), (43, 15, 44), (45, 41, 42), (44, 15, 46), (31, 105, 29, 25), (17, 12, 7, 15), (47, 44, 46), (99, 96, 95, 97), (39, 41, 49), (57, 61, 63, 56), (50, 39, 49), (84, 83, 81, 82), (44, 45, 42, 43), (17, 15, 43, 40), (46, 53, 54), (63, 69, 70, 68), (0, 55, 2), (99, 97, 139, 98), (27, 24, 18, 16), (7, 12, 10, 13), (134, 131, 132, 136), (59, 125, 58), (133, 143, 140, 136), (61, 57, 58), (61, 60, 62), (29, 30, 26, 25), (144, 142, 140, 143), (88, 97, 95, 89), (39, 50, 65), (68, 64, 56, 63), (67, 39, 65), (61, 69, 63), (8, 9, 6, 3), (71, 69, 61), (70, 69, 71), (62, 71, 61), (68, 70, 72), (70, 71, 72), (102, 99, 98, 100), (37, 105, 31, 35), (104, 102, 100, 30), (76, 68, 72), (77, 76, 72), (78, 77, 73), (27, 36, 34, 24), (79, 67, 66), (84, 86, 87, 83), (40, 19, 11, 17), (82, 78, 75), (116, 118, 115, 112), (55, 58, 57, 54), (10, 9, 8, 13), (147, 114, 111, 21), (145, 147, 21, 146), (83, 87, 85), (40, 43, 42, 38), (26, 146, 23, 25), (90, 85, 87), (89, 90, 87), (38, 42, 41, 36), (85, 90, 91), (55, 54, 53, 2), (92, 91, 90), (39, 67, 92), (93, 92, 90), (92, 93, 39), (93, 90, 89), (39, 93, 94), (39, 94, 37), (95, 93, 89), (129, 131, 128, 126), (3, 1, 0, 2), (97, 88, 139), (138, 139, 88, 86), (10, 11, 106, 9), (22, 38, 36, 27), (96, 101, 94), (140, 141, 137, 136), (149, 113, 110, 114), (49, 41, 45, 48), (135, 138, 86, 84), (104, 30, 29), (100, 98, 141, 142), (105, 37, 103), (50, 51, 64, 65), (9, 107, 109), (9, 109, 6), (46, 54, 52, 47), (16, 108, 106, 14), (112, 6, 109), (110, 109, 107, 108), (109, 110, 113), (113, 112, 109), (135, 84, 82, 75), (101, 96, 99, 102), (67, 79, 91, 92), (112, 113, 116), (1, 121, 59, 0), (115, 119, 117), (118, 119, 115), (1, 117, 120), (117, 119, 120), (121, 1, 120), (119, 118, 122), (120, 119, 122), (123, 121, 120), (123, 120, 122), (122, 129, 126, 123), (124, 60, 125), (126, 124, 123), (115, 117, 1, 4), (127, 60, 124), (126, 127, 124), (62, 60, 127), (62, 127, 74), (126, 128, 127), (127, 128, 74), (66, 67, 65, 64), (103, 37, 94, 101), (116, 130, 118), (128, 131, 74), (134, 75, 74, 131), (116, 133, 130), (133, 132, 130), (111, 108, 16, 18), (75, 134, 135), (75, 78, 73, 74), (133, 136, 132), (149, 114, 147, 148), (134, 136, 137), (64, 51, 52, 56), (93, 95, 96, 94), (115, 4, 6, 112), (141, 98, 139), (78, 82, 81, 77), (140, 142, 141), (12, 17, 11, 10), (33, 31, 25, 28), (144, 26, 30), (144, 30, 100, 142), (143, 145, 144), (2, 53, 7, 5), (81, 80, 76, 77), (105, 103, 104, 29), (133, 148, 143), (148, 133, 149), (51, 50, 49, 48), (138, 135, 134, 137)])
me_rock_smooth.materials.append(mat_purple)
me_rock_smooth.materials.append(mat_white)
me_rock_smooth.use_remesh_preserve_volume = False
me_rock_smooth.use_remesh_preserve_attributes = False
me_rock_smooth.use_mirror_vertex_groups = False
me_rock_smooth.update()
me_star_smooth = bpy.data.meshes.new('Star Smooth')
me_star_smooth.from_pydata([(0.7257, -1.282, 1.394), (0.7577, -1.339, 0.9697), (0.9768, -1.586, 1.109), (1.086, -1.1, 1.147), (0.9494, -1.536, 1.475), (1.26, -1.38, 1.262), (0.7294, -1.624, 1.751), (0.4706, -1.384, 1.714), (0.7977, -1.149, 1.871), (1.023, -1.596, 1.164), (0.7974, -1.631, 1.744), (0.9971, -1.551, 1.494), (1.011, -1.422, 1.887), (1.31, -1.471, 1.628), (1.278, -1.41, 1.303), (1.053, -1.448, 1.867), (1.562, -1.251, 1.191), (1.178, -1.317, 2.153), (1.15, -1.277, 2.204), (0.958, -0.9808, 2.239), (1.202, -0.8909, 1.891), (1.36, -1.199, 1.903), (1.369, -1.246, 1.882), (1.65, -1.087, 1.784), (1.671, -1.023, 1.795), (1.562, -0.6869, 1.765), (1.385, -0.8611, 1.425), (1.51, -1.224, 1.519), (1.518, -1.174, 1.502), (1.576, -1.204, 1.137), (1.452, -0.8962, 1.003)], [], [(0, 8, 20, 3), (29, 30, 26, 28), (18, 19, 8, 12), (3, 30, 29, 5), (2, 9, 4), (2, 5, 9), (10, 6, 4), (9, 11, 4), (11, 10, 4), (12, 6, 10), (13, 22, 17, 15), (5, 14, 9), (15, 12, 10), (16, 14, 5), (14, 13, 11, 9), (12, 15, 17), (16, 27, 13, 14), (21, 20, 19, 18), (18, 12, 17), (24, 25, 20, 21), (21, 18, 17), (22, 21, 17), (13, 15, 10, 11), (21, 22, 23), (12, 8, 7, 6), (24, 21, 23), (6, 7, 0, 4), (28, 24, 23), (27, 28, 23), (28, 27, 16), (4, 0, 1, 2), (29, 28, 16), (29, 16, 5), (5, 2, 1, 3), (20, 8, 19), (25, 26, 20), (13, 27, 23, 22), (26, 3, 20), (7, 8, 0), (26, 30, 3), (3, 1, 0), (28, 26, 25, 24)])
_k = {(0, 1): 1.0, (1, 2): 1.0, (1, 3): 1.0, (2, 4): 1.0, (0, 4): 1.0, (3, 5): 1.0, (2, 5): 1.0, (4, 6): 1.0, (6, 7): 1.0, (0, 7): 1.0, (7, 8): 1.0, (2, 9): 1.0, (6, 10): 1.0, (9, 11): 1.0, (4, 11): 1.0, (10, 11): 1.0, (6, 12): 1.0, (8, 12): 1.0, (5, 14): 1.0, (9, 14): 1.0, (10, 15): 1.0, (12, 15): 1.0, (14, 16): 1.0, (15, 17): 1.0, (12, 18): 1.0, (17, 18): 1.0, (18, 19): 1.0, (8, 19): 1.0, (19, 20): 1.0, (18, 21): 1.0, (20, 21): 1.0, (17, 22): 1.0, (21, 22): 1.0, (22, 23): 1.0, (21, 24): 1.0, (23, 24): 1.0, (24, 25): 1.0, (20, 25): 1.0, (25, 26): 1.0, (23, 27): 1.0, (16, 27): 1.0, (24, 28): 1.0, (27, 28): 1.0, (26, 28): 1.0, (28, 29): 1.0, (16, 29): 1.0, (5, 29): 1.0, (29, 30): 1.0, (26, 30): 1.0, (3, 30): 1.0, (8, 20): 1.0, (0, 8): 1.0, (20, 26): 1.0, (3, 20): 1.0, (3, 26): 1.0, (0, 3): 1.0}
me_star_smooth.attributes.new('crease_edge', 'FLOAT', 'EDGE').data.foreach_set('value', [_k.get((min(e.vertices), max(e.vertices)), 0.0) for e in me_star_smooth.edges])
me_star_smooth.materials.append(mat_white)
me_star_smooth.use_remesh_preserve_volume = False
me_star_smooth.use_remesh_preserve_attributes = False
me_star_smooth.use_mirror_vertex_groups = False
me_star_smooth.update()
me_rock_smooth___flat = bpy.data.meshes.new('Rock Smooth - Flat')
me_rock_smooth___flat.from_pydata([(0.7468, -0.9077, 0.1233), (0.07414, 0.5376, -0.2639), (-0.1216, -1.134, 0.2932), (-0.9068, -0.07258, -0.1004), (-0.93, 1.109, 0.0945), (-1.042, -0.8517, 0.1083), (-0.9881, 1.132, 0.1415), (-1.082, -0.8956, 0.1576), (-0.9942, -0.1241, -0.08663), (-1.721, 0.2729, 0.386), (-1.865, -0.7647, 0.5546), (-2.071, -0.9209, 1.01), (-1.841, -0.8188, 0.5741), (-1.106, -0.8437, 0.1062), (-2.076, 0.01529, 1.129), (-1.472, -1.366, 0.8466), (-2.086, 0.1118, 1.149), (-2.042, -0.9751, 1.0), (-2.155, 0.4884, 1.499), (-2.074, -0.9421, 1.077), (-2.156, 0.4978, 1.508), (-2.14, 0.5554, 1.532), (-1.897, -1.264, 1.956), (-2.237, 0.3456, 2.786), (-2.041, -0.8521, 2.623), (-2.207, 0.3531, 2.869), (-2.192, 0.4229, 2.85), (-1.89, -1.283, 2.05), (-2.215, 0.2728, 2.844), (-1.387, 0.7762, 3.816), (-1.364, 0.8502, 3.805), (-1.892, -0.3577, 3.302), (-2.039, -0.7993, 2.698), (-1.919, -0.3952, 3.251), (-2.003, -0.8694, 2.655), (-1.868, -0.41, 3.284), (-1.845, -1.323, 2.053), (-1.214, 0.1133, 4.002), (-1.861, -1.339, 1.99), (-0.1642, -0.8212, 2.597), (-2.047, -1.001, 1.063), (-1.295, -1.766, 1.6), (-1.329, -1.767, 1.547), (-1.494, -1.386, 0.9113), (-1.429, -1.415, 0.9077), (-1.267, -1.765, 1.545), (-0.3924, -1.625, 0.9394), (-0.4076, -1.643, 1.003), (-0.466, -1.562, 1.781), (-0.4746, -1.534, 1.841), (0.3206, -1.549, 1.786), (0.3434, -1.575, 1.726), (0.5512, -1.682, 0.8302), (0.5647, -1.659, 0.7699), (0.7484, -0.9654, 0.1859), (1.234, -1.478, 0.865), (1.249, -1.453, 0.8063), (1.38, -0.785, 0.4383), (1.361, -0.7292, 0.395), (1.675, 0.2415, 0.6686), (1.856, -0.7688, 1.056), (1.923, 0.3792, 1.344), (1.843, -0.8051, 1.112), (0.9335, -1.387, 1.991), (0.8904, -1.377, 2.04), (1.371, -0.8828, 2.597), (1.329, -0.8883, 2.643), (1.825, -0.6957, 1.83), (1.87, -0.7401, 1.132), (1.852, -0.6394, 1.772), (1.926, 0.2714, 1.391), (1.859, -0.6001, 1.833), (1.94, 0.346, 1.434), (1.92, 0.4183, 1.392), (2.093, 0.4059, 2.185), (1.945, -0.1727, 2.351), (1.979, -0.1073, 2.328), (2.098, 0.3361, 2.174), (1.385, -0.8455, 2.657), (1.946, -0.133, 2.409), (1.976, -0.0748, 2.388), (2.095, 0.3607, 2.236), (1.626, 0.2398, 3.393), (1.744, 1.228, 3.1), (1.595, 0.1843, 3.434), (1.704, 1.262, 3.145), (1.585, 0.251, 3.445), (0.4234, 1.437, 3.947), (0.5989, 0.234, 4.13), (0.679, 0.1677, 4.068), (1.356, -0.2834, 3.427), (1.303, -0.324, 3.415), (0.5397, 0.1859, 4.139), (0.08311, 0.3095, 4.276), (0.541, 0.2421, 4.159), (0.12, 0.3551, 4.287), (0.3579, 1.447, 3.969), (0.1136, 1.545, 3.947), (0.09049, 1.495, 3.988), (0.04413, 1.55, 3.952), (0.05306, 0.3584, 4.29), (0.02566, 1.476, 3.989), (-1.207, 0.1685, 4.025), (-1.332, 0.8024, 3.844), (-1.263, 0.147, 3.995), (-2.076, 0.09732, 1.064), (-1.717, 0.3284, 0.4318), (-2.069, 0.1616, 1.096), (-1.334, 1.52, 0.7109), (-1.357, 1.536, 0.7826), (-2.139, 0.546, 1.464), (-0.9353, 1.183, 0.1373), (-1.3, 1.579, 0.7804), (-1.293, 1.84, 1.394), (-0.8611, 1.146, 0.1097), (-0.1305, 1.807, 0.7186), (0.7224, 0.6934, -0.1991), (0.2604, 1.382, 0.4096), (0.2688, 1.328, 0.3529), (0.8121, 0.5669, -0.2718), (0.3171, 1.352, 0.3954), (0.8088, 0.747, -0.08682), (1.625, 0.2971, 0.6243), (1.63, 0.2315, 0.6026), (1.286, 1.287, 0.8848), (1.36, 1.202, 0.9099), (1.324, 1.287, 0.9453), (1.056, 1.73, 1.12), (0.994, 1.76, 1.13), (1.092, 1.745, 1.186), (1.041, 1.779, 1.209), (-0.1242, 1.83, 0.7858), (1.222, 1.831, 2.291), (1.731, 1.29, 3.066), (1.169, 1.865, 2.271), (1.184, 1.856, 2.337), (1.692, 1.318, 3.108), (0.3809, 1.495, 3.928), (0.132, 2.04, 2.961), (0.1511, 2.028, 3.033), (0.08371, 2.031, 3.028), (-1.047, 1.958, 2.565), (-1.059, 1.944, 2.631), (-1.101, 1.928, 2.567), (-2.22, 0.4157, 2.785), (-1.282, 1.863, 1.459), (-1.229, 1.889, 1.439), (-1.238, 1.867, 1.373), (-0.304, -0.8792, 0.1157), (0.1118, 0.719, -0.206), (-0.1543, -1.206, 0.3554)], [], [(119, 123, 58), (58, 57, 54, 0), (144, 26, 142, 143), (1, 3, 4), (5, 3, 148), (13, 8, 3, 5), (5, 7, 13), (73, 72, 70, 61), (144, 21, 20, 23), (60, 57, 123, 59), (112, 147, 131, 115), (52, 51, 48, 47), (14, 105, 11), (67, 75, 65, 63), (48, 45, 44, 47), (87, 88, 86, 85), (130, 129, 127, 128), (19, 14, 11), (20, 110, 18), (110, 20, 21), (22, 14, 19), (53, 56, 55, 52), (18, 24, 20), (24, 23, 20), (146, 145, 143, 141), (7, 150, 46, 15), (16, 14, 27), (14, 22, 27), (23, 24, 28), (25, 23, 28), (90, 78, 79, 84), (75, 79, 78, 65), (139, 137, 136, 135), (24, 32, 28), (28, 32, 33), (32, 24, 34), (84, 79, 80, 82), (33, 32, 35), (32, 34, 35), (33, 35, 31), (127, 120, 117, 128), (110, 113, 109, 107), (39, 35, 34), (39, 34, 36), (35, 39, 37), (40, 38, 22), (19, 40, 22), (76, 71, 70, 72), (36, 41, 39), (105, 107, 106, 9), (101, 103, 102, 100), (123, 119, 121, 122), (43, 15, 44), (45, 41, 42), (44, 15, 46), (31, 104, 29, 25), (17, 12, 7, 15), (47, 44, 46), (98, 95, 94, 96), (39, 41, 49), (56, 60, 62, 55), (50, 39, 49), (83, 82, 80, 81), (44, 45, 42, 43), (17, 15, 43, 40), (46, 150, 53), (62, 68, 69, 67), (0, 54, 2), (98, 96, 137, 97), (27, 24, 18, 16), (7, 12, 10, 13), (132, 129, 130, 134), (58, 123, 57), (131, 141, 138, 134), (60, 56, 57), (60, 59, 61), (29, 30, 26, 25), (142, 140, 138, 141), (87, 96, 94, 88), (39, 50, 64), (67, 63, 55, 62), (66, 39, 64), (60, 68, 62), (70, 68, 60), (69, 68, 70), (61, 70, 60), (67, 69, 71), (69, 70, 71), (101, 98, 97, 99), (37, 104, 31, 35), (103, 101, 99, 30), (75, 67, 71), (76, 75, 71), (77, 76, 72), (27, 36, 34, 24), (78, 66, 65), (83, 85, 86, 82), (40, 19, 11, 17), (81, 77, 74), (115, 117, 114, 111), (54, 57, 56, 53), (10, 9, 8, 13), (145, 113, 110, 21), (143, 145, 21, 144), (82, 86, 84), (40, 43, 42, 38), (26, 144, 23, 25), (89, 84, 86), (88, 89, 86), (38, 42, 41, 36), (84, 89, 90), (54, 53, 150, 2), (91, 90, 89), (39, 66, 91), (92, 91, 89), (91, 92, 39), (92, 89, 88), (39, 92, 93), (39, 93, 37), (94, 92, 88), (127, 129, 126, 124), (3, 1, 0, 148), (96, 87, 137), (136, 137, 87, 85), (10, 11, 105, 9), (22, 38, 36, 27), (95, 100, 93), (138, 139, 135, 134), (147, 112, 109, 113), (49, 41, 45, 48), (133, 136, 85, 83), (103, 30, 29), (99, 97, 139, 140), (104, 37, 102), (50, 51, 63, 64), (9, 106, 108), (9, 108, 6), (46, 53, 52, 47), (16, 107, 105, 14), (111, 6, 108), (109, 108, 106, 107), (108, 109, 112), (112, 111, 108), (133, 83, 81, 74), (100, 95, 98, 101), (66, 78, 90, 91), (111, 112, 115), (1, 119, 0), (114, 118, 149), (117, 118, 114), (1, 149, 116), (149, 118, 116), (119, 1, 116), (118, 117, 120), (116, 118, 120), (121, 119, 116), (121, 116, 120), (120, 127, 124, 121), (122, 59, 123), (124, 122, 121), (114, 149, 1, 4), (125, 59, 122), (124, 125, 122), (61, 59, 125), (61, 125, 73), (124, 126, 125), (125, 126, 73), (65, 66, 64, 63), (102, 37, 93, 100), (115, 128, 117), (126, 129, 73), (132, 74, 73, 129), (115, 131, 128), (131, 130, 128), (110, 107, 16, 18), (74, 132, 133), (74, 77, 72, 73), (131, 134, 130), (147, 113, 145, 146), (132, 134, 135), (63, 51, 52, 55), (92, 94, 95, 93), (114, 4, 6, 111), (139, 97, 137), (77, 81, 80, 76), (138, 140, 139), (12, 17, 11, 10), (33, 31, 25, 28), (142, 26, 30), (142, 30, 99, 140), (141, 143, 142), (2, 150, 7, 5), (80, 79, 75, 76), (104, 102, 103, 29), (131, 146, 141), (146, 131, 147), (51, 50, 49, 48), (136, 133, 132, 135), (0, 119, 58), (148, 2, 5), (148, 0, 2), (8, 9, 6), (3, 8, 6, 4)])
_k = {(0, 1): 0.24706, (3, 148): 0.24706, (1, 3): 0.24706, (3, 5): 0.24706, (3, 8): 0.24706, (1, 119): 0.24706, (5, 13): 0.24706, (8, 13): 0.24706, (0, 119): 0.24706, (5, 148): 0.24706, (0, 148): 0.24706}
me_rock_smooth___flat.attributes.new('crease_edge', 'FLOAT', 'EDGE').data.foreach_set('value', [_k.get((min(e.vertices), max(e.vertices)), 0.0) for e in me_rock_smooth___flat.edges])
me_rock_smooth___flat.materials.append(mat_purple)
me_rock_smooth___flat.materials.append(mat_white)
me_rock_smooth___flat.use_remesh_preserve_volume = False
me_rock_smooth___flat.use_remesh_preserve_attributes = False
me_rock_smooth___flat.use_mirror_vertex_groups = False
me_rock_smooth___flat.update()

# ---- objects
ob_light = bpy.data.objects.new('Light', light_light)
ob_camera = bpy.data.objects.new('Camera', cam_camera)
ob_flat_base = bpy.data.objects.new('Flat Base', me_flat_base)
ob_diamond = bpy.data.objects.new('Diamond', me_diamond)
ob_helix = bpy.data.objects.new('Helix', me_helix)
ob_rock = bpy.data.objects.new('Rock', me_rock)
ob_star = bpy.data.objects.new('Star', me_star)
ob_diamond_smooth = bpy.data.objects.new('Diamond Smooth', me_diamond_smooth)
ob_helix_smooth = bpy.data.objects.new('Helix Smooth', me_helix_smooth)
ob_rock_smooth = bpy.data.objects.new('Rock Smooth', me_rock_smooth)
ob_star_smooth = bpy.data.objects.new('Star Smooth', me_star_smooth)
ob_origin = bpy.data.objects.new('Origin', None)
ob_rock_smooth___flat = bpy.data.objects.new('Rock Smooth - Flat', me_rock_smooth___flat)
ob_helix_smooth____95 = bpy.data.objects.new('Helix Smooth - .95', me_helix_smooth)
ob_diamond_smooth____985 = bpy.data.objects.new('Diamond Smooth - .985', me_diamond_smooth)
ob_star_smooth____965 = bpy.data.objects.new('Star Smooth - .965', me_star_smooth)

# ---- transforms, parenting, visibility, modifiers, constraints
ob_light.location = (4.076, 1.005, 5.904)
ob_light.rotation_euler = (0.6503, 0.05522, 1.866)
ob_light.lock_rotations_4d = False
ob_light.empty_display_type = 'ARROWS'
ob_light.color = (0.0, 0.0, 0.0, 0.0)
ob_light.lineart.crease_threshold = 0.0
ob_camera.location = (7.359, -6.926, 4.958)
ob_camera.rotation_euler = (1.109, 0.0, 0.8149)
ob_camera.lock_rotations_4d = False
ob_camera.empty_display_type = 'ARROWS'
ob_camera.color = (0.0, 0.0, 0.0, 0.0)
ob_camera.display_type = 'WIRE'
ob_camera.lineart.crease_threshold = 0.0
ob_flat_base.location = (0.0, 0.0, 0.18)
ob_flat_base.lineart.crease_threshold = 0.0
ob_diamond.location = (0.0, 0.0, 0.0)
ob_diamond.lineart.crease_threshold = 0.0
ob_helix.location = (0.0, 0.0, 0.0)
ob_helix.lineart.crease_threshold = 0.0
ob_rock.location = (0.0, 0.0, 0.0)
ob_rock.lineart.crease_threshold = 0.0
_m = ob_rock.modifiers.new('Boolean.001', 'BOOLEAN')
_m.object = ob_helix
_m.operation = 'UNION'
_m.solver = 'FAST'
_m = ob_rock.modifiers.new('Boolean', 'BOOLEAN')
_m.object = ob_star
_m.operation = 'UNION'
_m.solver = 'FAST'
_m = ob_rock.modifiers.new('Boolean.002', 'BOOLEAN')
_m.object = ob_diamond
_m.operation = 'UNION'
_m.solver = 'FAST'
_m = ob_rock.modifiers.new('Boolean.003', 'BOOLEAN')
_m.object = ob_flat_base
_m.solver = 'FAST'
ob_star.location = (0.0, 0.0, 0.0)
ob_star.lineart.crease_threshold = 0.0
ob_diamond_smooth.parent = ob_origin
ob_diamond_smooth.location = (0.0, 0.0, 0.0)
ob_diamond_smooth.lineart.crease_threshold = 0.0
_m = ob_diamond_smooth.modifiers.new('Subdivision', 'SUBSURF')
_m.uv_smooth = 'PRESERVE_CORNERS'
_m.quality = 5
_m.levels = 5
_m.render_levels = 5
_m.show_only_control_edges = False
ob_helix_smooth.parent = ob_origin
ob_helix_smooth.location = (0.0, 0.0, 0.0)
ob_helix_smooth.lineart.crease_threshold = 0.0
_m = ob_helix_smooth.modifiers.new('Subdivision', 'SUBSURF')
_m.uv_smooth = 'PRESERVE_CORNERS'
_m.quality = 5
_m.levels = 5
_m.render_levels = 5
_m.show_only_control_edges = False
ob_rock_smooth.parent = ob_origin
ob_rock_smooth.location = (0.0, 0.0, 0.0)
ob_rock_smooth.lineart.crease_threshold = 0.0
_m = ob_rock_smooth.modifiers.new('Subdivision', 'SUBSURF')
_m.uv_smooth = 'PRESERVE_CORNERS'
_m.quality = 5
_m.levels = 5
_m.render_levels = 5
_m.show_only_control_edges = False
_m = ob_rock_smooth.modifiers.new('Boolean.001', 'BOOLEAN')
_m.object = ob_helix_smooth
_m.operation = 'UNION'
_m.solver = 'FAST'
_m = ob_rock_smooth.modifiers.new('Boolean', 'BOOLEAN')
_m.object = ob_star_smooth
_m.operation = 'UNION'
_m.solver = 'FAST'
_m = ob_rock_smooth.modifiers.new('Boolean.002', 'BOOLEAN')
_m.object = ob_diamond_smooth
_m.operation = 'UNION'
_m.solver = 'FAST'
ob_star_smooth.parent = ob_origin
ob_star_smooth.location = (0.0, 0.0, 0.0)
ob_star_smooth.lineart.crease_threshold = 0.0
_m = ob_star_smooth.modifiers.new('Subdivision', 'SUBSURF')
_m.uv_smooth = 'PRESERVE_CORNERS'
_m.quality = 5
_m.levels = 5
_m.render_levels = 5
_m.show_only_control_edges = False
ob_origin.location = (0.0, 0.0, 0.0)
ob_origin.lineart.crease_threshold = 0.0
ob_rock_smooth___flat.parent = ob_origin
ob_rock_smooth___flat.location = (0.0, 0.0, 0.0)
ob_rock_smooth___flat.lineart.crease_threshold = 0.0
_m = ob_rock_smooth___flat.modifiers.new('Subdivision', 'SUBSURF')
_m.uv_smooth = 'PRESERVE_CORNERS'
_m.quality = 5
_m.levels = 5
_m.render_levels = 5
_m.show_only_control_edges = False
_m = ob_rock_smooth___flat.modifiers.new('Boolean.003', 'BOOLEAN')
_m.object = ob_flat_base
_m.solver = 'FAST'
_m = ob_rock_smooth___flat.modifiers.new('Boolean.001', 'BOOLEAN')
_m.object = ob_helix_smooth
_m.operation = 'UNION'
_m.solver = 'FAST'
_m = ob_rock_smooth___flat.modifiers.new('Boolean', 'BOOLEAN')
_m.object = ob_star_smooth
_m.operation = 'UNION'
_m.solver = 'FAST'
_m = ob_rock_smooth___flat.modifiers.new('Boolean.002', 'BOOLEAN')
_m.object = ob_diamond_smooth
_m.operation = 'UNION'
_m.solver = 'FAST'
ob_helix_smooth____95.parent = ob_origin
ob_helix_smooth____95.location = (0.0, 0.0, 0.0)
ob_helix_smooth____95.scale = (0.985, 0.985, 0.985)
ob_helix_smooth____95.lineart.crease_threshold = 0.0
_m = ob_helix_smooth____95.modifiers.new('Subdivision', 'SUBSURF')
_m.uv_smooth = 'PRESERVE_CORNERS'
_m.quality = 5
_m.levels = 5
_m.render_levels = 5
_m.show_only_control_edges = False
ob_diamond_smooth____985.parent = ob_origin
ob_diamond_smooth____985.location = (0.0, 0.0, 0.0)
ob_diamond_smooth____985.scale = (0.95, 0.95, 0.95)
ob_diamond_smooth____985.lineart.crease_threshold = 0.0
_m = ob_diamond_smooth____985.modifiers.new('Subdivision', 'SUBSURF')
_m.uv_smooth = 'PRESERVE_CORNERS'
_m.quality = 5
_m.levels = 5
_m.render_levels = 5
_m.show_only_control_edges = False
ob_star_smooth____965.parent = ob_origin
ob_star_smooth____965.location = (0.0, 0.0, 0.0)
ob_star_smooth____965.scale = (0.965, 0.965, 0.965)
ob_star_smooth____965.lineart.crease_threshold = 0.0
_m = ob_star_smooth____965.modifiers.new('Subdivision', 'SUBSURF')
_m.uv_smooth = 'PRESERVE_CORNERS'
_m.quality = 5
_m.levels = 5
_m.render_levels = 5
_m.show_only_control_edges = False

# ---- collection membership
col_collection.objects.link(ob_light)
col_collection.objects.link(ob_camera)
col_collection.objects.link(ob_flat_base)
col_fossil.objects.link(ob_diamond)
col_fossil.objects.link(ob_helix)
col_fossil.objects.link(ob_rock)
col_fossil.objects.link(ob_star)
col_fossil_smooth.objects.link(ob_diamond_smooth)
col_fossil_smooth.objects.link(ob_helix_smooth)
col_fossil_smooth.objects.link(ob_rock_smooth)
col_fossil_smooth.objects.link(ob_star_smooth)
col_fossil_smooth.objects.link(ob_origin)
col_fossil_smooth.objects.link(ob_rock_smooth___flat)
col_fossil_smooth.objects.link(ob_helix_smooth____95)
col_fossil_smooth.objects.link(ob_diamond_smooth____985)
col_fossil_smooth.objects.link(ob_star_smooth____965)

# ---- scene / render settings (as saved in the file)
scene.camera = ob_camera
scene.frame_start = 1; scene.frame_end = 250; scene.frame_set(1)
scene.render.engine = 'BLENDER_EEVEE_NEXT'
scene.cycles.use_denoising = False
scene.cycles.samples = 128
scene.cycles.sampling_pattern = 'TABULATED_SOBOL'
scene.cycles.use_adaptive_sampling = False
scene.cycles.use_light_tree = False
scene.view_settings.view_transform = 'Filmic'
bpy.context.view_layer.update()
